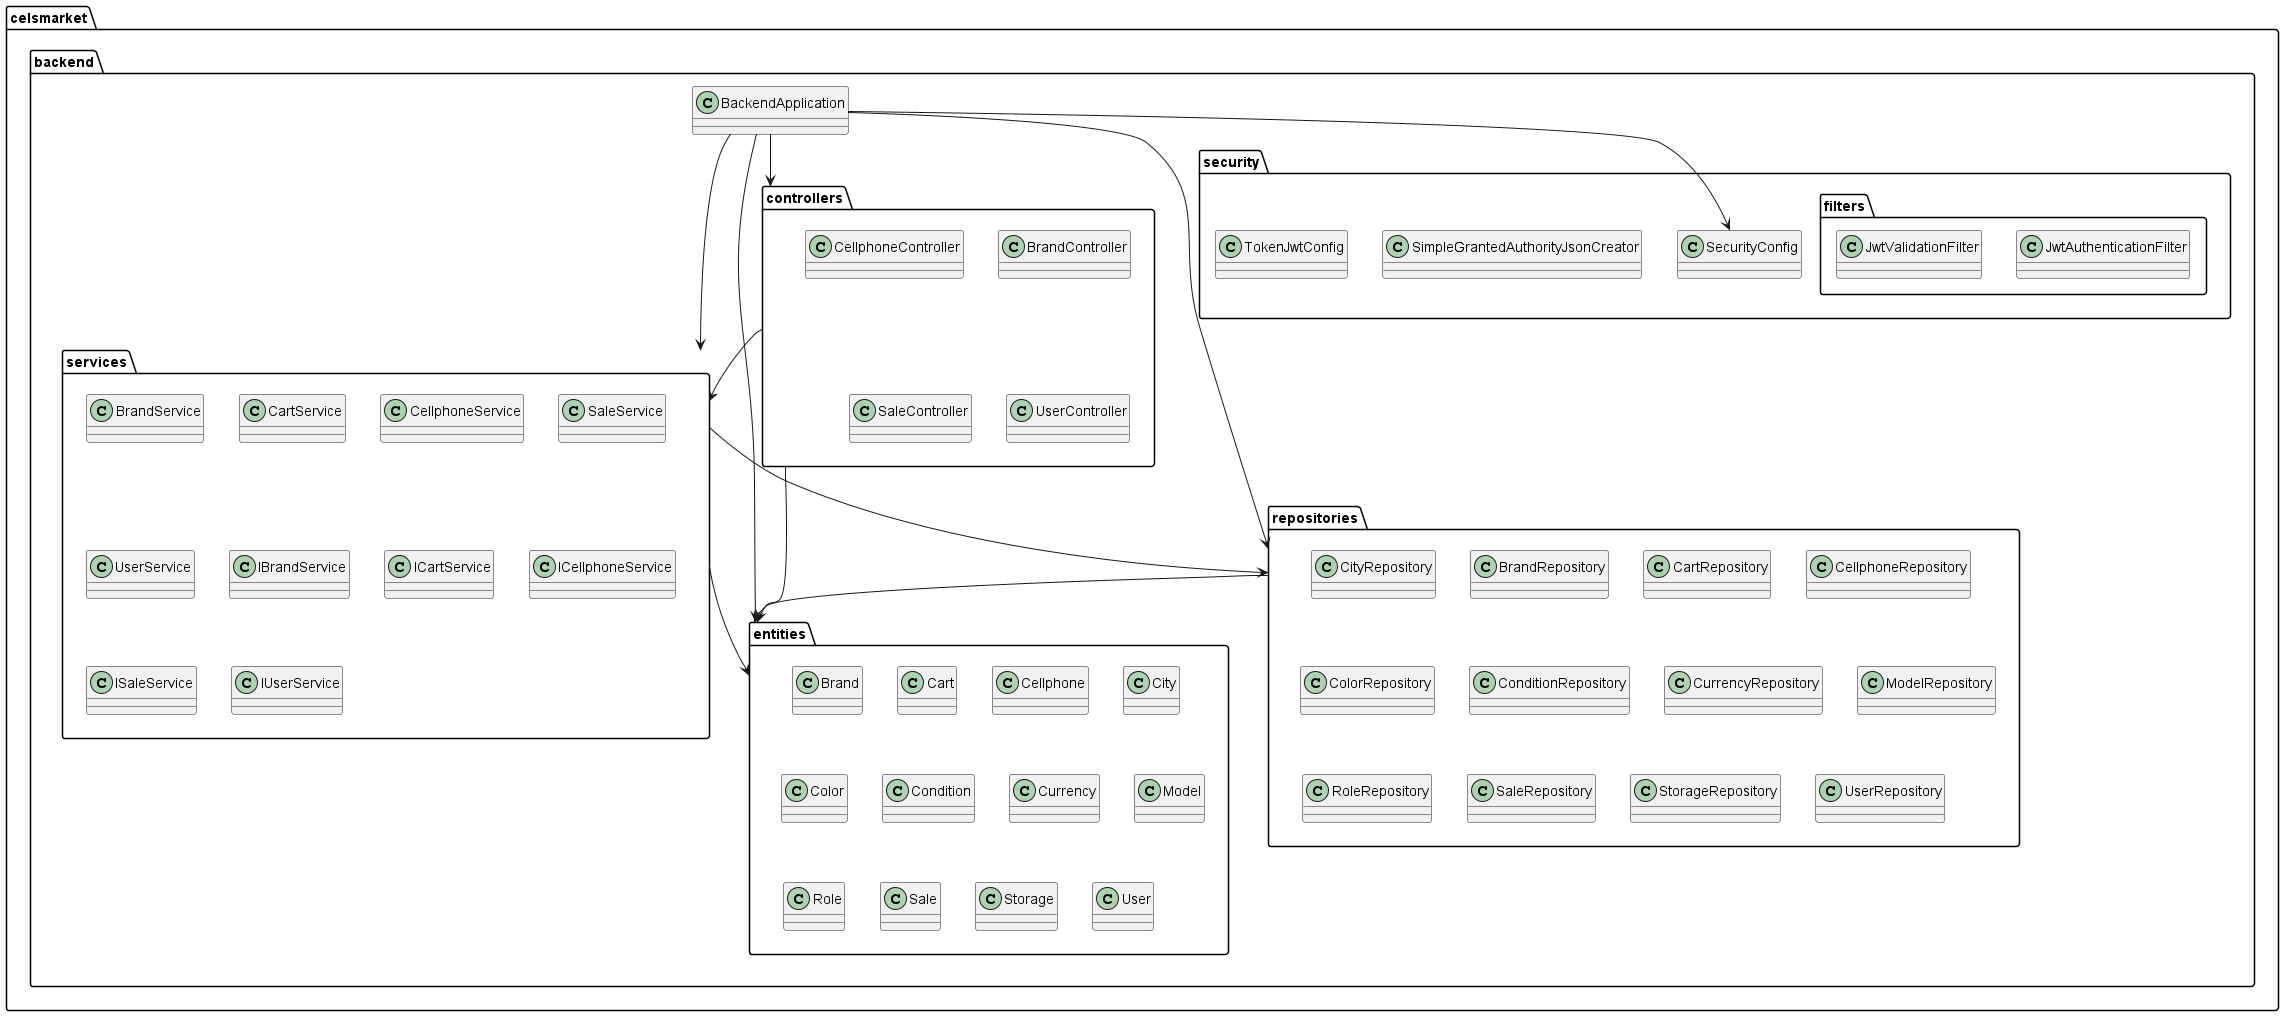

The diagram above was rendered by PlantUML. Its source (embedded in the PNG):
@startuml
' Define los paquetes principales
package "celsmarket.backend" {
    
    package controllers {
        class BrandController
        class CellphoneController
        class SaleController
        class UserController
    }

    package entities {
        class Brand
        class Cart
        class Cellphone
        class City
        class Color
        class Condition
        class Currency
        class Model
        class Role
        class Sale
        class Storage
        class User
    }

    package repositories {
        class BrandRepository
        class CartRepository
        class CellphoneRepository
        class CityRepository
        class ColorRepository
        class ConditionRepository
        class CurrencyRepository
        class ModelRepository
        class RoleRepository
        class SaleRepository
        class StorageRepository
        class UserRepository
    }

    package services {
        class BrandService
        class CartService
        class CellphoneService
        class SaleService
        class UserService
        class IBrandService
        class ICartService
        class ICellphoneService
        class ISaleService
        class IUserService
    }

    package security {
        package filters {
            class JwtAuthenticationFilter
            class JwtValidationFilter
        }
        class SecurityConfig
        class SimpleGrantedAuthorityJsonCreator
        class TokenJwtConfig
    }
    class BackendApplication
}

controllers --> services
controllers --> entities
services --> repositories
services --> entities
repositories --> entities
BackendApplication --> controllers
BackendApplication --> services
BackendApplication --> repositories
BackendApplication --> entities
BackendApplication --> SecurityConfig

@enduml